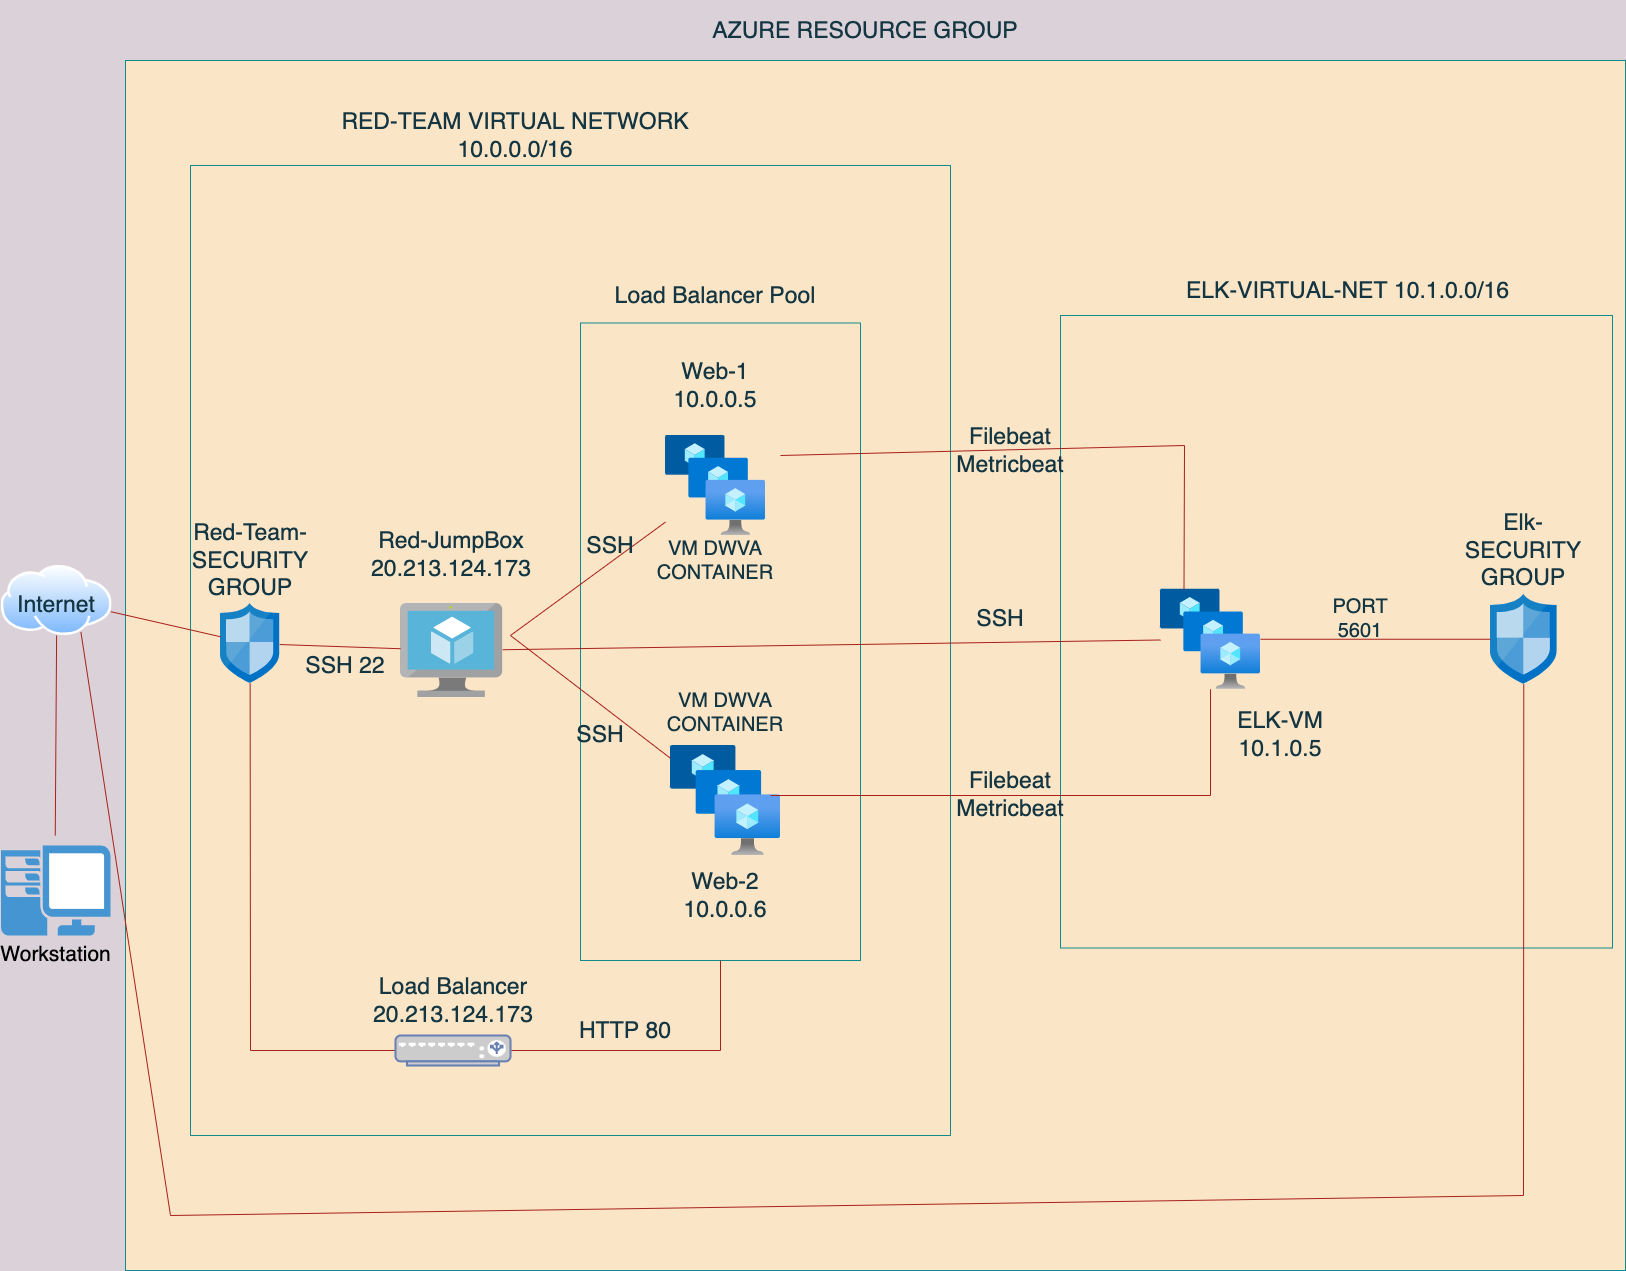

The diagram above was exported from draw.io. Its source (the exported page's mxGraphModel, read from the mxfile embedded in the PNG):
<mxGraphModel dx="1375" dy="1789" grid="1" gridSize="10" guides="1" tooltips="1" connect="1" arrows="1" fold="1" page="1" pageScale="1" pageWidth="850" pageHeight="1100" background="#DAD2D8" math="0" shadow="0">
  <root>
    <mxCell id="0" />
    <mxCell id="1" parent="0" />
    <mxCell id="O2uGZ4pBQeA_hElyDwKr-6" value="" style="aspect=fixed;html=1;points=[];align=center;image;fontSize=12;image=img/lib/azure2/networking/Network_Security_Groups.svg;labelBackgroundColor=#DAD2D8;fillColor=#FAE5C7;strokeColor=#0F8B8D;fontColor=#143642;" parent="1" vertex="1">
      <mxGeometry x="970" y="670" width="42" height="51" as="geometry" />
    </mxCell>
    <mxCell id="O2uGZ4pBQeA_hElyDwKr-15" value="" style="rounded=0;whiteSpace=wrap;html=1;fillColor=#FAE5C7;strokeColor=#0F8B8D;fontColor=#143642;" parent="1" vertex="1">
      <mxGeometry x="135" y="165" width="1500" height="1210" as="geometry" />
    </mxCell>
    <mxCell id="O2uGZ4pBQeA_hElyDwKr-18" value="" style="rounded=0;whiteSpace=wrap;html=1;fillColor=#FAE5C7;strokeColor=#0F8B8D;fontColor=#143642;" parent="1" vertex="1">
      <mxGeometry x="1070" y="420" width="552" height="632.5" as="geometry" />
    </mxCell>
    <mxCell id="O2uGZ4pBQeA_hElyDwKr-19" value="" style="rounded=0;whiteSpace=wrap;html=1;fillColor=#FAE5C7;strokeColor=#0F8B8D;fontColor=#143642;" parent="1" vertex="1">
      <mxGeometry x="200" y="270" width="760" height="970" as="geometry" />
    </mxCell>
    <mxCell id="O2uGZ4pBQeA_hElyDwKr-20" value="" style="rounded=0;whiteSpace=wrap;html=1;fillColor=#FAE5C7;strokeColor=#0F8B8D;fontColor=#143642;" parent="1" vertex="1">
      <mxGeometry x="590" y="427.5" width="280" height="637.5" as="geometry" />
    </mxCell>
    <mxCell id="O2uGZ4pBQeA_hElyDwKr-21" value="" style="aspect=fixed;perimeter=ellipsePerimeter;html=1;align=center;shadow=0;dashed=0;spacingTop=3;image;image=img/lib/active_directory/internet_cloud.svg;labelBackgroundColor=#DAD2D8;fillColor=#FAE5C7;strokeColor=#0F8B8D;fontColor=#143642;" parent="1" vertex="1">
      <mxGeometry x="10.549999999999999" y="670" width="111.11" height="70" as="geometry" />
    </mxCell>
    <mxCell id="O2uGZ4pBQeA_hElyDwKr-23" value="" style="sketch=0;aspect=fixed;html=1;points=[];align=center;image;fontSize=12;image=img/lib/mscae/Network_Security_Groups_Classic.svg;labelBackgroundColor=#DAD2D8;fillColor=#FAE5C7;strokeColor=#0F8B8D;fontColor=#143642;" parent="1" vertex="1">
      <mxGeometry x="230" y="708" width="59.2" height="80" as="geometry" />
    </mxCell>
    <mxCell id="O2uGZ4pBQeA_hElyDwKr-24" value="" style="sketch=0;aspect=fixed;html=1;points=[];align=center;image;fontSize=12;image=img/lib/mscae/Network_Security_Groups_Classic.svg;labelBackgroundColor=#DAD2D8;fillColor=#FAE5C7;strokeColor=#0F8B8D;fontColor=#143642;" parent="1" vertex="1">
      <mxGeometry x="1500" y="698.75" width="66.6" height="90" as="geometry" />
    </mxCell>
    <mxCell id="O2uGZ4pBQeA_hElyDwKr-25" value="" style="aspect=fixed;html=1;points=[];align=center;image;fontSize=12;image=img/lib/azure2/compute/VM_Scale_Sets.svg;labelBackgroundColor=#DAD2D8;fillColor=#FAE5C7;strokeColor=#0F8B8D;fontColor=#143642;" parent="1" vertex="1">
      <mxGeometry x="1170" y="693.75" width="100" height="100" as="geometry" />
    </mxCell>
    <mxCell id="O2uGZ4pBQeA_hElyDwKr-26" value="" style="aspect=fixed;html=1;points=[];align=center;image;fontSize=12;image=img/lib/azure2/compute/VM_Scale_Sets.svg;labelBackgroundColor=#DAD2D8;fillColor=#FAE5C7;strokeColor=#0F8B8D;fontColor=#143642;" parent="1" vertex="1">
      <mxGeometry x="675" y="540" width="100" height="100" as="geometry" />
    </mxCell>
    <mxCell id="O2uGZ4pBQeA_hElyDwKr-27" value="" style="aspect=fixed;html=1;points=[];align=center;image;fontSize=12;image=img/lib/azure2/compute/VM_Scale_Sets.svg;labelBackgroundColor=#DAD2D8;fillColor=#FAE5C7;strokeColor=#0F8B8D;fontColor=#143642;" parent="1" vertex="1">
      <mxGeometry x="680" y="850" width="110" height="110" as="geometry" />
    </mxCell>
    <mxCell id="O2uGZ4pBQeA_hElyDwKr-28" value="" style="sketch=0;aspect=fixed;html=1;points=[];align=center;image;fontSize=12;image=img/lib/mscae/Virtual_Machine.svg;labelBackgroundColor=#DAD2D8;fillColor=#FAE5C7;strokeColor=#0F8B8D;fontColor=#143642;" parent="1" vertex="1">
      <mxGeometry x="410" y="708" width="102.17" height="94" as="geometry" />
    </mxCell>
    <mxCell id="O2uGZ4pBQeA_hElyDwKr-30" value="AZURE RESOURCE GROUP" style="text;html=1;strokeColor=none;fillColor=none;align=center;verticalAlign=middle;whiteSpace=wrap;rounded=0;fontSize=23;fontColor=#143642;" parent="1" vertex="1">
      <mxGeometry x="600" y="105" width="550" height="60" as="geometry" />
    </mxCell>
    <mxCell id="O2uGZ4pBQeA_hElyDwKr-31" value="RED-TEAM VIRTUAL NETWORK 10.0.0.0/16" style="text;html=1;strokeColor=none;fillColor=none;align=center;verticalAlign=middle;whiteSpace=wrap;rounded=0;fontSize=23;fontColor=#143642;" parent="1" vertex="1">
      <mxGeometry x="310" y="210" width="430" height="60" as="geometry" />
    </mxCell>
    <mxCell id="O2uGZ4pBQeA_hElyDwKr-33" value="Internet" style="text;html=1;strokeColor=none;fillColor=none;align=center;verticalAlign=middle;whiteSpace=wrap;rounded=0;fontSize=23;fontColor=#143642;" parent="1" vertex="1">
      <mxGeometry x="10.549999999999999" y="693.75" width="110" height="30" as="geometry" />
    </mxCell>
    <mxCell id="pNgQVJ2f_ApwMaYKV-HN-1" value="Web-1&lt;br&gt;10.0.0.5" style="text;html=1;strokeColor=none;fillColor=none;align=center;verticalAlign=middle;whiteSpace=wrap;rounded=0;fontSize=23;fontColor=#143642;" parent="1" vertex="1">
      <mxGeometry x="650" y="450" width="150" height="80" as="geometry" />
    </mxCell>
    <mxCell id="pNgQVJ2f_ApwMaYKV-HN-3" value="Web-2&lt;br&gt;10.0.0.6" style="text;html=1;strokeColor=none;fillColor=none;align=center;verticalAlign=middle;whiteSpace=wrap;rounded=0;fontSize=23;fontColor=#143642;" parent="1" vertex="1">
      <mxGeometry x="655" y="965" width="160" height="70" as="geometry" />
    </mxCell>
    <mxCell id="pNgQVJ2f_ApwMaYKV-HN-5" value="Load Balancer Pool" style="text;html=1;strokeColor=none;fillColor=none;align=center;verticalAlign=middle;whiteSpace=wrap;rounded=0;fontSize=23;fontColor=#143642;" parent="1" vertex="1">
      <mxGeometry x="590" y="360" width="270" height="80" as="geometry" />
    </mxCell>
    <mxCell id="pNgQVJ2f_ApwMaYKV-HN-6" value="Load Balancer&lt;br&gt;20.213.124.173" style="text;html=1;strokeColor=none;fillColor=none;align=center;verticalAlign=middle;whiteSpace=wrap;rounded=0;fontSize=23;fontColor=#143642;" parent="1" vertex="1">
      <mxGeometry x="372.5" y="1065" width="180" height="80" as="geometry" />
    </mxCell>
    <mxCell id="pNgQVJ2f_ApwMaYKV-HN-7" value="Red-Team-SECURITY GROUP" style="text;html=1;strokeColor=none;fillColor=none;align=center;verticalAlign=middle;whiteSpace=wrap;rounded=0;fontSize=23;fontColor=#143642;" parent="1" vertex="1">
      <mxGeometry x="190" y="635" width="140" height="60" as="geometry" />
    </mxCell>
    <mxCell id="pNgQVJ2f_ApwMaYKV-HN-8" value="Red-JumpBox&lt;br&gt;20.213.124.173" style="text;html=1;strokeColor=none;fillColor=none;align=center;verticalAlign=middle;whiteSpace=wrap;rounded=0;fontSize=23;fontColor=#143642;" parent="1" vertex="1">
      <mxGeometry x="391.09" y="618.75" width="140" height="80" as="geometry" />
    </mxCell>
    <mxCell id="pNgQVJ2f_ApwMaYKV-HN-9" value="Elk-SECURITY GROUP" style="text;html=1;strokeColor=none;fillColor=none;align=center;verticalAlign=middle;whiteSpace=wrap;rounded=0;fontSize=23;fontColor=#143642;" parent="1" vertex="1">
      <mxGeometry x="1468.3" y="640" width="130" height="30" as="geometry" />
    </mxCell>
    <mxCell id="pNgQVJ2f_ApwMaYKV-HN-11" value="ELK-VIRTUAL-NET 10.1.0.0/16" style="text;html=1;strokeColor=none;fillColor=none;align=center;verticalAlign=middle;whiteSpace=wrap;rounded=0;fontSize=23;fontColor=#143642;" parent="1" vertex="1">
      <mxGeometry x="1190" y="380" width="335" height="30" as="geometry" />
    </mxCell>
    <mxCell id="pNgQVJ2f_ApwMaYKV-HN-12" value="ELK-VM&lt;br&gt;10.1.0.5" style="text;html=1;strokeColor=none;fillColor=none;align=center;verticalAlign=middle;whiteSpace=wrap;rounded=0;fontSize=23;fontColor=#143642;" parent="1" vertex="1">
      <mxGeometry x="1200" y="793.75" width="180" height="90" as="geometry" />
    </mxCell>
    <mxCell id="pNgQVJ2f_ApwMaYKV-HN-14" value="" style="endArrow=none;html=1;rounded=0;fontSize=23;entryX=0.5;entryY=1;entryDx=0;entryDy=0;labelBackgroundColor=#DAD2D8;strokeColor=#A8201A;fontColor=#143642;" parent="1" target="O2uGZ4pBQeA_hElyDwKr-21" edge="1">
      <mxGeometry width="50" height="50" relative="1" as="geometry">
        <mxPoint x="64.74581632653008" y="940" as="sourcePoint" />
        <mxPoint x="100" y="740" as="targetPoint" />
      </mxGeometry>
    </mxCell>
    <mxCell id="pNgQVJ2f_ApwMaYKV-HN-15" value="" style="endArrow=none;html=1;rounded=0;fontSize=23;exitX=1;exitY=0.75;exitDx=0;exitDy=0;labelBackgroundColor=#DAD2D8;strokeColor=#A8201A;fontColor=#143642;" parent="1" source="O2uGZ4pBQeA_hElyDwKr-33" target="O2uGZ4pBQeA_hElyDwKr-23" edge="1">
      <mxGeometry width="50" height="50" relative="1" as="geometry">
        <mxPoint x="120" y="750" as="sourcePoint" />
        <mxPoint x="170" y="700" as="targetPoint" />
      </mxGeometry>
    </mxCell>
    <mxCell id="pNgQVJ2f_ApwMaYKV-HN-17" value="" style="endArrow=none;html=1;rounded=0;fontSize=23;labelBackgroundColor=#DAD2D8;strokeColor=#A8201A;fontColor=#143642;" parent="1" source="O2uGZ4pBQeA_hElyDwKr-23" target="O2uGZ4pBQeA_hElyDwKr-28" edge="1">
      <mxGeometry width="50" height="50" relative="1" as="geometry">
        <mxPoint x="320" y="780" as="sourcePoint" />
        <mxPoint x="370" y="730" as="targetPoint" />
      </mxGeometry>
    </mxCell>
    <mxCell id="pNgQVJ2f_ApwMaYKV-HN-18" value="" style="endArrow=none;html=1;rounded=0;fontSize=23;labelBackgroundColor=#DAD2D8;strokeColor=#A8201A;fontColor=#143642;" parent="1" target="O2uGZ4pBQeA_hElyDwKr-26" edge="1">
      <mxGeometry width="50" height="50" relative="1" as="geometry">
        <mxPoint x="520" y="740" as="sourcePoint" />
        <mxPoint x="570" y="700" as="targetPoint" />
      </mxGeometry>
    </mxCell>
    <mxCell id="pNgQVJ2f_ApwMaYKV-HN-19" value="" style="endArrow=none;html=1;rounded=0;fontSize=23;labelBackgroundColor=#DAD2D8;strokeColor=#A8201A;fontColor=#143642;" parent="1" source="O2uGZ4pBQeA_hElyDwKr-27" edge="1">
      <mxGeometry width="50" height="50" relative="1" as="geometry">
        <mxPoint x="470" y="790" as="sourcePoint" />
        <mxPoint x="520" y="740" as="targetPoint" />
      </mxGeometry>
    </mxCell>
    <mxCell id="pNgQVJ2f_ApwMaYKV-HN-20" value="" style="endArrow=none;html=1;rounded=0;fontSize=23;labelBackgroundColor=#DAD2D8;strokeColor=#A8201A;fontColor=#143642;" parent="1" source="O2uGZ4pBQeA_hElyDwKr-28" target="O2uGZ4pBQeA_hElyDwKr-25" edge="1">
      <mxGeometry width="50" height="50" relative="1" as="geometry">
        <mxPoint x="620" y="770" as="sourcePoint" />
        <mxPoint x="670" y="720" as="targetPoint" />
      </mxGeometry>
    </mxCell>
    <mxCell id="pNgQVJ2f_ApwMaYKV-HN-21" value="" style="endArrow=none;html=1;rounded=0;fontSize=23;entryX=0.235;entryY=0.004;entryDx=0;entryDy=0;entryPerimeter=0;labelBackgroundColor=#DAD2D8;strokeColor=#A8201A;fontColor=#143642;" parent="1" target="O2uGZ4pBQeA_hElyDwKr-25" edge="1">
      <mxGeometry width="50" height="50" relative="1" as="geometry">
        <mxPoint x="790" y="560" as="sourcePoint" />
        <mxPoint x="850" y="570" as="targetPoint" />
        <Array as="points">
          <mxPoint x="1194" y="550" />
        </Array>
      </mxGeometry>
    </mxCell>
    <mxCell id="pNgQVJ2f_ApwMaYKV-HN-22" value="" style="endArrow=none;html=1;rounded=0;fontSize=23;labelBackgroundColor=#DAD2D8;strokeColor=#A8201A;fontColor=#143642;" parent="1" target="O2uGZ4pBQeA_hElyDwKr-25" edge="1">
      <mxGeometry width="50" height="50" relative="1" as="geometry">
        <mxPoint x="780" y="900" as="sourcePoint" />
        <mxPoint x="840" y="860" as="targetPoint" />
        <Array as="points">
          <mxPoint x="1220" y="900" />
        </Array>
      </mxGeometry>
    </mxCell>
    <mxCell id="pNgQVJ2f_ApwMaYKV-HN-23" value="" style="endArrow=none;html=1;rounded=0;fontSize=23;labelBackgroundColor=#DAD2D8;strokeColor=#A8201A;fontColor=#143642;" parent="1" source="O2uGZ4pBQeA_hElyDwKr-25" target="O2uGZ4pBQeA_hElyDwKr-24" edge="1">
      <mxGeometry width="50" height="50" relative="1" as="geometry">
        <mxPoint x="1340" y="770" as="sourcePoint" />
        <mxPoint x="1390" y="720" as="targetPoint" />
      </mxGeometry>
    </mxCell>
    <mxCell id="pNgQVJ2f_ApwMaYKV-HN-25" value="" style="endArrow=none;html=1;rounded=0;fontSize=23;entryX=0.5;entryY=1;entryDx=0;entryDy=0;labelBackgroundColor=#DAD2D8;strokeColor=#A8201A;fontColor=#143642;" parent="1" target="O2uGZ4pBQeA_hElyDwKr-20" edge="1">
      <mxGeometry width="50" height="50" relative="1" as="geometry">
        <mxPoint x="500" y="1155" as="sourcePoint" />
        <mxPoint x="630" y="1150" as="targetPoint" />
        <Array as="points">
          <mxPoint x="730" y="1155" />
        </Array>
      </mxGeometry>
    </mxCell>
    <mxCell id="pNgQVJ2f_ApwMaYKV-HN-27" value="" style="endArrow=none;html=1;rounded=0;fontSize=23;labelBackgroundColor=#DAD2D8;strokeColor=#A8201A;fontColor=#143642;" parent="1" target="O2uGZ4pBQeA_hElyDwKr-23" edge="1">
      <mxGeometry width="50" height="50" relative="1" as="geometry">
        <mxPoint x="410" y="1155" as="sourcePoint" />
        <mxPoint x="290" y="780" as="targetPoint" />
        <Array as="points">
          <mxPoint x="260" y="1155" />
        </Array>
      </mxGeometry>
    </mxCell>
    <mxCell id="pNgQVJ2f_ApwMaYKV-HN-28" value="" style="endArrow=none;html=1;rounded=0;fontSize=23;labelBackgroundColor=#DAD2D8;strokeColor=#A8201A;fontColor=#143642;entryX=0.75;entryY=1;entryDx=0;entryDy=0;" parent="1" source="O2uGZ4pBQeA_hElyDwKr-24" edge="1" target="O2uGZ4pBQeA_hElyDwKr-21">
      <mxGeometry width="50" height="50" relative="1" as="geometry">
        <mxPoint x="60" y="770" as="sourcePoint" />
        <mxPoint x="110" y="720" as="targetPoint" />
        <Array as="points">
          <mxPoint x="1533" y="1300" />
          <mxPoint x="180" y="1320" />
        </Array>
      </mxGeometry>
    </mxCell>
    <mxCell id="pNgQVJ2f_ApwMaYKV-HN-30" value="SSH 22" style="text;html=1;strokeColor=none;fillColor=none;align=center;verticalAlign=middle;whiteSpace=wrap;rounded=0;fontSize=23;fontColor=#143642;" parent="1" vertex="1">
      <mxGeometry x="300" y="755" width="110" height="30" as="geometry" />
    </mxCell>
    <mxCell id="pNgQVJ2f_ApwMaYKV-HN-32" value="SSH" style="text;html=1;strokeColor=none;fillColor=none;align=center;verticalAlign=middle;whiteSpace=wrap;rounded=0;fontSize=23;fontColor=#143642;" parent="1" vertex="1">
      <mxGeometry x="590" y="635" width="60" height="30" as="geometry" />
    </mxCell>
    <mxCell id="pNgQVJ2f_ApwMaYKV-HN-33" value="SSH" style="text;html=1;strokeColor=none;fillColor=none;align=center;verticalAlign=middle;whiteSpace=wrap;rounded=0;fontSize=23;fontColor=#143642;" parent="1" vertex="1">
      <mxGeometry x="580" y="823.75" width="60" height="30" as="geometry" />
    </mxCell>
    <mxCell id="pNgQVJ2f_ApwMaYKV-HN-34" value="SSH" style="text;html=1;strokeColor=none;fillColor=none;align=center;verticalAlign=middle;whiteSpace=wrap;rounded=0;fontSize=23;fontColor=#143642;" parent="1" vertex="1">
      <mxGeometry x="980" y="708" width="60" height="30" as="geometry" />
    </mxCell>
    <mxCell id="pNgQVJ2f_ApwMaYKV-HN-37" value="Filebeat&lt;br&gt;Metricbeat&lt;br&gt;" style="text;html=1;strokeColor=none;fillColor=none;align=center;verticalAlign=middle;whiteSpace=wrap;rounded=0;fontSize=23;fontColor=#143642;" parent="1" vertex="1">
      <mxGeometry x="990" y="540" width="60" height="30" as="geometry" />
    </mxCell>
    <mxCell id="pNgQVJ2f_ApwMaYKV-HN-38" value="&lt;span style=&quot;color: rgba(0, 0, 0, 0); font-family: monospace; font-size: 0px; text-align: start;&quot;&gt;%3CmxGraphModel%3E%3Croot%3E%3CmxCell%20id%3D%220%22%2F%3E%3CmxCell%20id%3D%221%22%20parent%3D%220%22%2F%3E%3CmxCell%20id%3D%222%22%20value%3D%22Filebeat%26lt%3Bbr%26gt%3BMetricbeat%26lt%3Bbr%26gt%3B%22%20style%3D%22text%3Bhtml%3D1%3BstrokeColor%3Dnone%3BfillColor%3Dnone%3Balign%3Dcenter%3BverticalAlign%3Dmiddle%3BwhiteSpace%3Dwrap%3Brounded%3D0%3BfontSize%3D23%3BfontColor%3D%23143642%3B%22%20vertex%3D%221%22%20parent%3D%221%22%3E%3CmxGeometry%20x%3D%22990%22%20y%3D%22540%22%20width%3D%2260%22%20height%3D%2230%22%20as%3D%22geometry%22%2F%3E%3C%2FmxCell%3E%3C%2Froot%3E%3C%2FmxGraphModel%3E&lt;/span&gt;" style="text;html=1;strokeColor=none;fillColor=none;align=center;verticalAlign=middle;whiteSpace=wrap;rounded=0;fontSize=23;fontColor=#143642;" parent="1" vertex="1">
      <mxGeometry x="980" y="900" width="60" height="30" as="geometry" />
    </mxCell>
    <mxCell id="pNgQVJ2f_ApwMaYKV-HN-40" value="HTTP 80" style="text;html=1;strokeColor=none;fillColor=none;align=center;verticalAlign=middle;whiteSpace=wrap;rounded=0;fontSize=23;fontColor=#143642;" parent="1" vertex="1">
      <mxGeometry x="570" y="1120" width="130" height="30" as="geometry" />
    </mxCell>
    <mxCell id="pNgQVJ2f_ApwMaYKV-HN-46" value="VM DWVA CONTAINER" style="text;html=1;strokeColor=none;fillColor=none;align=center;verticalAlign=middle;whiteSpace=wrap;rounded=0;sketch=0;fontSize=20;fontColor=#143642;" parent="1" vertex="1">
      <mxGeometry x="695" y="650" width="60" height="30" as="geometry" />
    </mxCell>
    <mxCell id="pNgQVJ2f_ApwMaYKV-HN-47" value="VM DWVA CONTAINER" style="text;html=1;strokeColor=none;fillColor=none;align=center;verticalAlign=middle;whiteSpace=wrap;rounded=0;sketch=0;fontSize=20;fontColor=#143642;" parent="1" vertex="1">
      <mxGeometry x="705" y="802" width="60" height="30" as="geometry" />
    </mxCell>
    <mxCell id="pNgQVJ2f_ApwMaYKV-HN-48" value="PORT 5601" style="text;html=1;strokeColor=none;fillColor=none;align=center;verticalAlign=middle;whiteSpace=wrap;rounded=0;sketch=0;fontSize=20;fontColor=#143642;" parent="1" vertex="1">
      <mxGeometry x="1340" y="708" width="60" height="30" as="geometry" />
    </mxCell>
    <mxCell id="RaGixn2SQSNU6Zje_Gjn-2" value="" style="fontColor=#0066CC;verticalAlign=top;verticalLabelPosition=bottom;labelPosition=center;align=center;html=1;outlineConnect=0;fillColor=#CCCCCC;strokeColor=#6881B3;gradientColor=none;gradientDirection=north;strokeWidth=2;shape=mxgraph.networks.load_balancer;" parent="1" vertex="1">
      <mxGeometry x="405" y="1140" width="115" height="30" as="geometry" />
    </mxCell>
    <mxCell id="pii9L8KgDkEKR0Z8rXQ2-3" value="&lt;font style=&quot;font-size: 21px;&quot;&gt;Workstation&lt;/font&gt;" style="pointerEvents=1;shadow=0;dashed=0;html=1;strokeColor=none;fillColor=#4495D1;labelPosition=center;verticalLabelPosition=bottom;verticalAlign=top;align=center;outlineConnect=0;shape=mxgraph.veeam.2d.workstation;" vertex="1" parent="1">
      <mxGeometry x="10.55" y="950" width="109.45" height="90" as="geometry" />
    </mxCell>
    <mxCell id="pii9L8KgDkEKR0Z8rXQ2-4" value="Filebeat&lt;br&gt;Metricbeat&lt;br&gt;" style="text;html=1;strokeColor=none;fillColor=none;align=center;verticalAlign=middle;whiteSpace=wrap;rounded=0;fontSize=23;fontColor=#143642;" vertex="1" parent="1">
      <mxGeometry x="990" y="883.75" width="60" height="30" as="geometry" />
    </mxCell>
  </root>
</mxGraphModel>